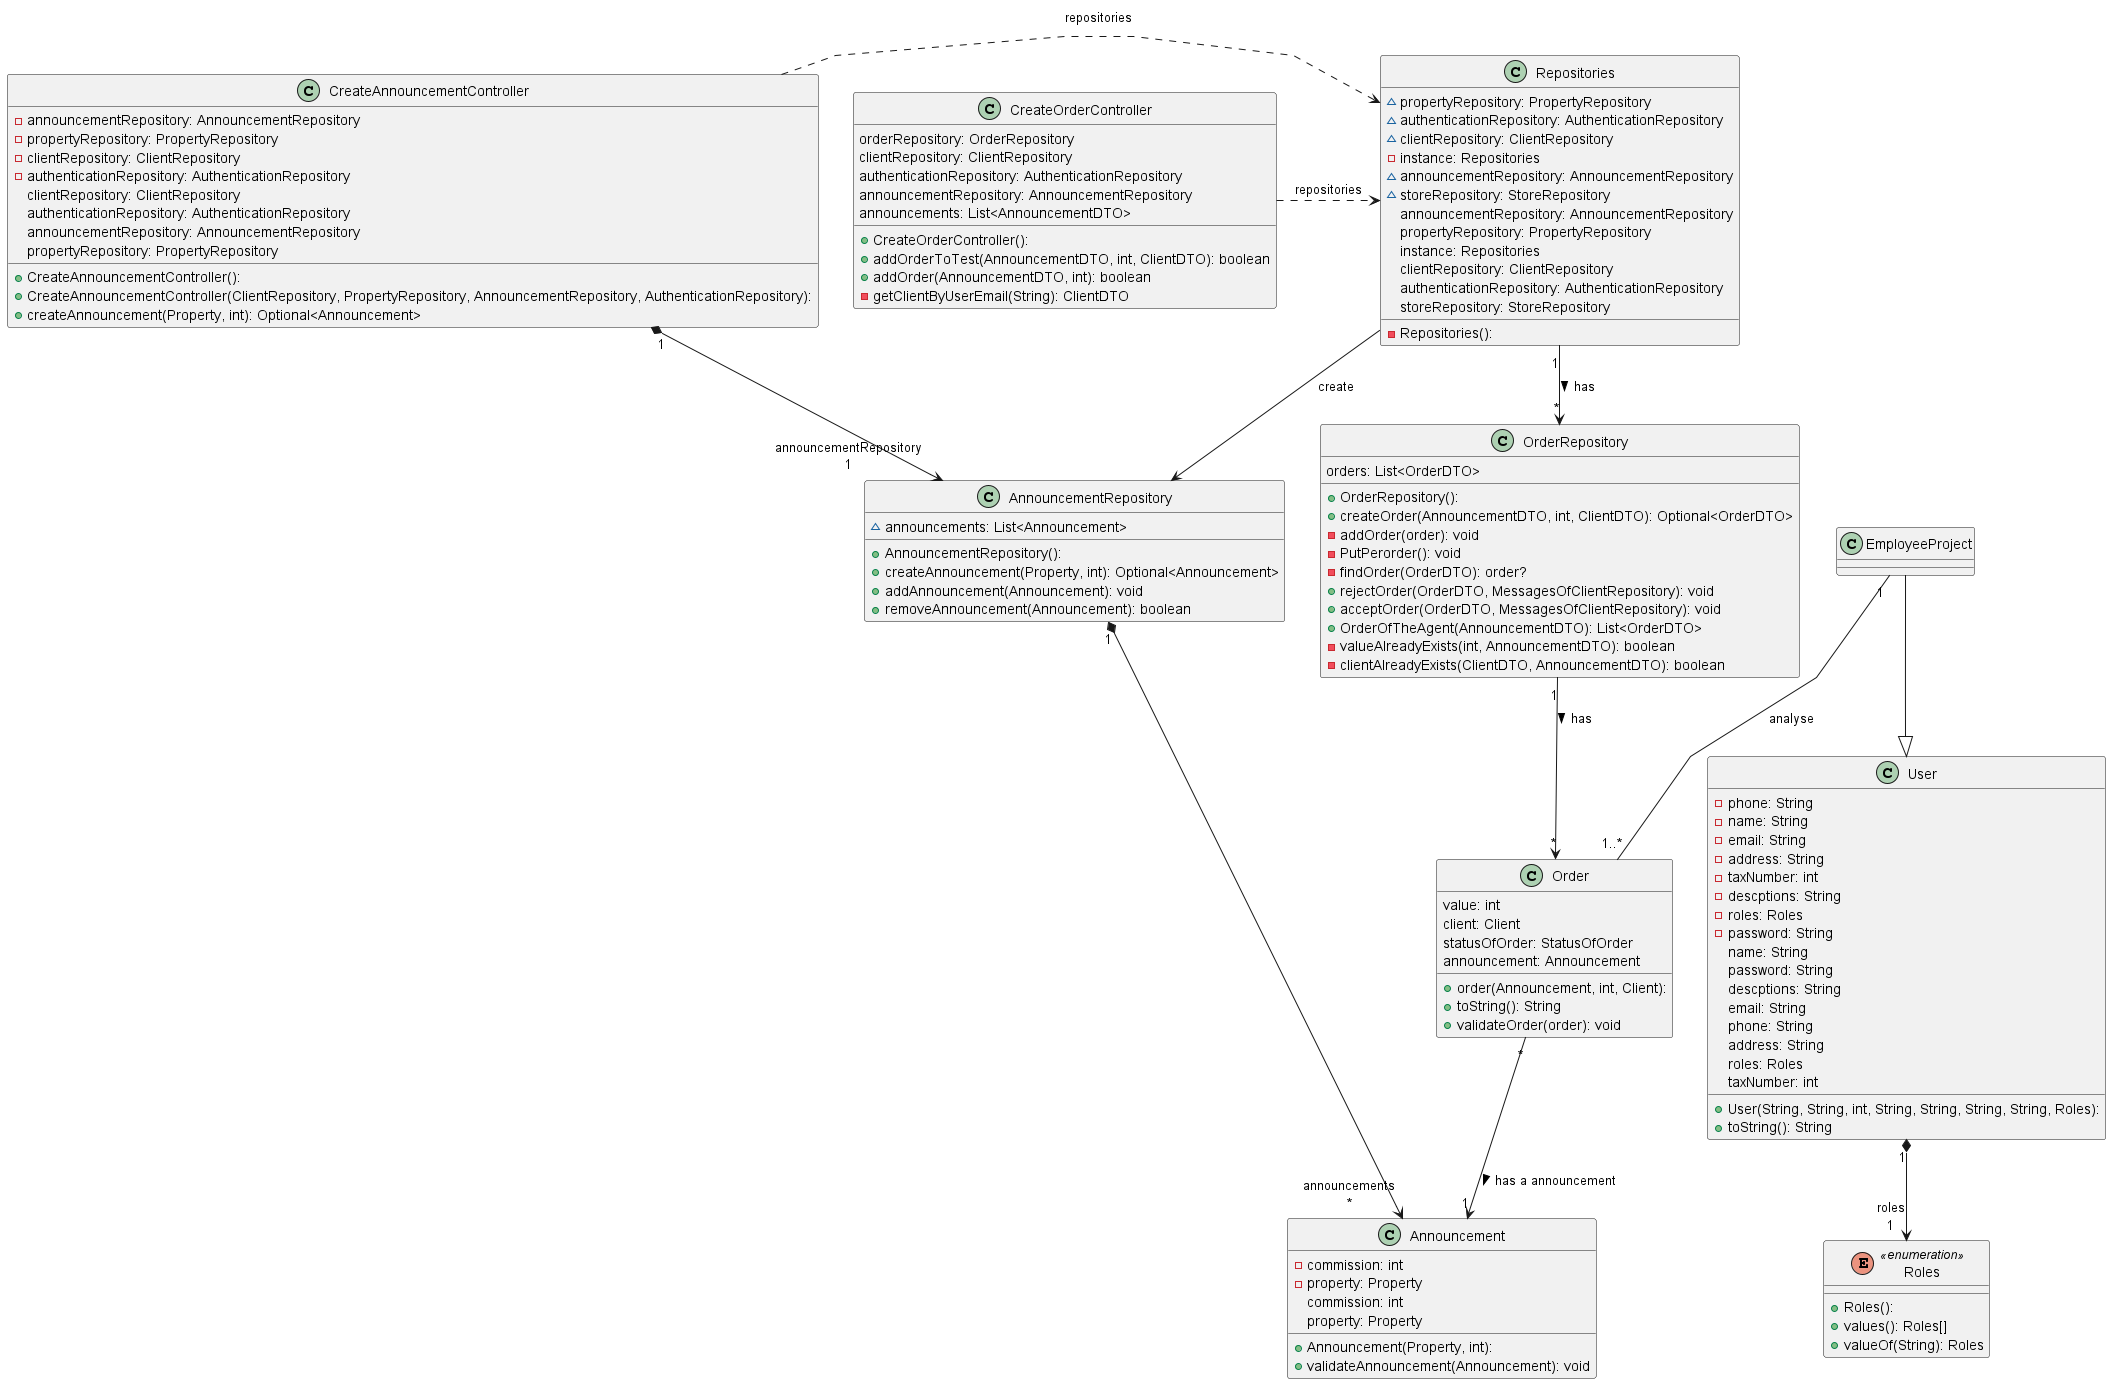

The diagram above was rendered by PlantUML. Its source (embedded in the PNG):
@startuml
'skinparam monochrome true
skinparam packageStyle rectangle
skinparam shadowing false
skinparam linetype polyline
'skinparam linetype orto

skinparam classAttributeIconSize "2"
'left to right direction
class Repositories {
  - Repositories():
  ~ propertyRepository: PropertyRepository
  ~ authenticationRepository: AuthenticationRepository
  ~ clientRepository: ClientRepository
  - instance: Repositories
  ~ announcementRepository: AnnouncementRepository
  ~ storeRepository: StoreRepository
   announcementRepository: AnnouncementRepository
   propertyRepository: PropertyRepository
   instance: Repositories
   clientRepository: ClientRepository
   authenticationRepository: AuthenticationRepository
   storeRepository: StoreRepository
}

class User {
  + User(String, String, int, String, String, String, String, Roles):
  - phone: String
  - name: String
  - email: String
  - address: String
  - taxNumber: int
  - descptions: String
  - roles: Roles
  - password: String
  + toString(): String
   name: String
   password: String
   descptions: String
   email: String
   phone: String
   address: String
   roles: Roles
   taxNumber: int
}

enum Roles << enumeration >> {
  + Roles():
  + values(): Roles[]
  + valueOf(String): Roles
}

class Announcement {
  + Announcement(Property, int):
  - commission: int
  - property: Property
  + validateAnnouncement(Announcement): void
   commission: int
   property: Property
}
class AnnouncementRepository {
  + AnnouncementRepository():
  ~ announcements: List<Announcement>
  + createAnnouncement(Property, int): Optional<Announcement>
  + addAnnouncement(Announcement): void
  + removeAnnouncement(Announcement): boolean
}

class CreateAnnouncementController {
  + CreateAnnouncementController():
  + CreateAnnouncementController(ClientRepository, PropertyRepository, AnnouncementRepository, AuthenticationRepository):
  - announcementRepository: AnnouncementRepository
  - propertyRepository: PropertyRepository
  - clientRepository: ClientRepository
  - authenticationRepository: AuthenticationRepository
  + createAnnouncement(Property, int): Optional<Announcement>
   clientRepository: ClientRepository
   authenticationRepository: AuthenticationRepository
   announcementRepository: AnnouncementRepository
   propertyRepository: PropertyRepository
}

class CreateOrderController {
  + CreateOrderController():
  + addOrderToTest(AnnouncementDTO, int, ClientDTO): boolean
  + addOrder(AnnouncementDTO, int): boolean
  - getClientByUserEmail(String): ClientDTO
   orderRepository: OrderRepository
   clientRepository: ClientRepository
   authenticationRepository: AuthenticationRepository
   announcementRepository: AnnouncementRepository
   announcements: List<AnnouncementDTO>
}
class OrderRepository {
  + OrderRepository():
  + createOrder(AnnouncementDTO, int, ClientDTO): Optional<OrderDTO>
  - addOrder(order): void
  - PutPerorder(): void
  - findOrder(OrderDTO): order?
  + rejectOrder(OrderDTO, MessagesOfClientRepository): void
  + acceptOrder(OrderDTO, MessagesOfClientRepository): void
  + OrderOfTheAgent(AnnouncementDTO): List<OrderDTO>
  - valueAlreadyExists(int, AnnouncementDTO): boolean
  - clientAlreadyExists(ClientDTO, AnnouncementDTO): boolean
   orders: List<OrderDTO>
}
class Order {
  + order(Announcement, int, Client):
  + toString(): String
  + validateOrder(order): void
   value: int
   client: Client
   statusOfOrder: StatusOfOrder
   announcement: Announcement
}

Repositories                  -->  AnnouncementRepository       : "«create»"
User                         "1" *--> "roles\n1" Roles
CreateAnnouncementController "1" *--> "announcementRepository\n1" AnnouncementRepository
AnnouncementRepository       "1" *--> "announcements\n*" Announcement
EmployeeProject               --^  User
OrderRepository "1" --> "*" Order : has >
Order "*" --> "1" Announcement : has a announcement >
CreateOrderController .> Repositories : repositories
Repositories "1" --> "*" OrderRepository : has >
CreateAnnouncementController .> Repositories : repositories
EmployeeProject "1"--"1..*" Order : analyse





@enduml